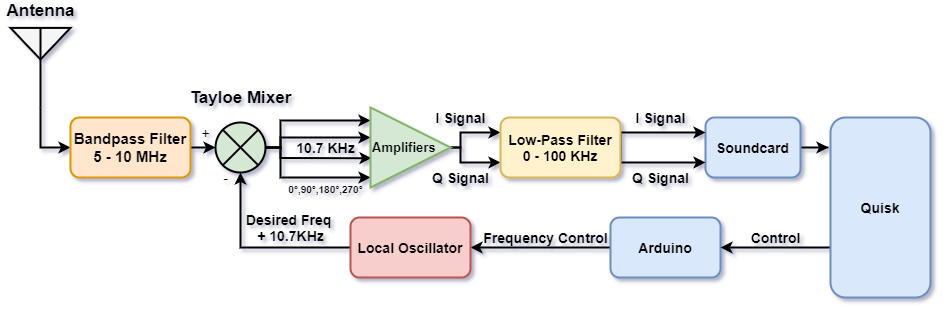

The diagram above was exported from draw.io. Its source (the exported page's mxGraphModel, read from the mxfile embedded in the PNG):
<mxGraphModel dx="1086" dy="776" grid="1" gridSize="10" guides="1" tooltips="1" connect="1" arrows="1" fold="1" page="1" pageScale="1" pageWidth="850" pageHeight="1100" math="0" shadow="0">
  <root>
    <mxCell id="0" />
    <mxCell id="1" parent="0" />
    <mxCell id="haq8wnUaOvTqKXvV5CoN-5" style="edgeStyle=orthogonalEdgeStyle;rounded=0;orthogonalLoop=1;jettySize=auto;html=1;exitX=0.5;exitY=1;exitDx=0;exitDy=0;exitPerimeter=0;entryX=0;entryY=0.5;entryDx=0;entryDy=0;strokeWidth=2;" edge="1" parent="1" source="haq8wnUaOvTqKXvV5CoN-1" target="haq8wnUaOvTqKXvV5CoN-2">
      <mxGeometry relative="1" as="geometry" />
    </mxCell>
    <mxCell id="haq8wnUaOvTqKXvV5CoN-1" value="" style="verticalLabelPosition=bottom;shadow=0;dashed=0;align=center;html=1;verticalAlign=top;shape=mxgraph.electrical.radio.aerial_-_antenna_2;strokeWidth=2;fillColor=#f5f5f5;strokeColor=#000000;fontColor=#333333;" vertex="1" parent="1">
      <mxGeometry x="100" y="100" width="60" height="80" as="geometry" />
    </mxCell>
    <mxCell id="haq8wnUaOvTqKXvV5CoN-4" style="edgeStyle=orthogonalEdgeStyle;rounded=0;orthogonalLoop=1;jettySize=auto;html=1;exitX=1;exitY=0.5;exitDx=0;exitDy=0;entryX=0;entryY=0.5;entryDx=0;entryDy=0;strokeWidth=2;" edge="1" parent="1" source="haq8wnUaOvTqKXvV5CoN-2" target="haq8wnUaOvTqKXvV5CoN-7">
      <mxGeometry relative="1" as="geometry">
        <mxPoint x="360" y="220" as="targetPoint" />
      </mxGeometry>
    </mxCell>
    <mxCell id="haq8wnUaOvTqKXvV5CoN-2" value="&lt;div&gt;&lt;b style=&quot;font-size: 15px&quot;&gt;Bandpass Filter&lt;/b&gt;&lt;/div&gt;&lt;div&gt;&lt;b style=&quot;font-size: 15px&quot;&gt;5 - 10 MHz&lt;/b&gt;&lt;b style=&quot;font-size: 15px&quot;&gt;&lt;br&gt;&lt;/b&gt;&lt;/div&gt;" style="rounded=1;whiteSpace=wrap;html=1;strokeWidth=2;fillColor=#ffe6cc;strokeColor=#d79b00;align=center;" vertex="1" parent="1">
      <mxGeometry x="160" y="190" width="120" height="60" as="geometry" />
    </mxCell>
    <mxCell id="haq8wnUaOvTqKXvV5CoN-6" value="&lt;font style=&quot;font-size: 17px&quot;&gt;&lt;b&gt;Antenna&lt;/b&gt;&lt;/font&gt;" style="text;html=1;align=center;verticalAlign=middle;resizable=0;points=[];autosize=1;" vertex="1" parent="1">
      <mxGeometry x="90" y="73" width="80" height="20" as="geometry" />
    </mxCell>
    <mxCell id="haq8wnUaOvTqKXvV5CoN-18" style="edgeStyle=orthogonalEdgeStyle;rounded=0;orthogonalLoop=1;jettySize=auto;html=1;exitX=1;exitY=0.5;exitDx=0;exitDy=0;strokeWidth=2;" edge="1" parent="1" source="haq8wnUaOvTqKXvV5CoN-7" target="haq8wnUaOvTqKXvV5CoN-14">
      <mxGeometry relative="1" as="geometry">
        <Array as="points">
          <mxPoint x="370" y="220" />
          <mxPoint x="370" y="250" />
        </Array>
      </mxGeometry>
    </mxCell>
    <mxCell id="haq8wnUaOvTqKXvV5CoN-24" style="edgeStyle=orthogonalEdgeStyle;rounded=0;orthogonalLoop=1;jettySize=auto;html=1;exitX=1;exitY=0.5;exitDx=0;exitDy=0;entryX=0.013;entryY=0.633;entryDx=0;entryDy=0;entryPerimeter=0;strokeWidth=2;" edge="1" parent="1" source="haq8wnUaOvTqKXvV5CoN-7" target="haq8wnUaOvTqKXvV5CoN-14">
      <mxGeometry relative="1" as="geometry">
        <Array as="points">
          <mxPoint x="370" y="220" />
          <mxPoint x="370" y="231" />
        </Array>
      </mxGeometry>
    </mxCell>
    <mxCell id="haq8wnUaOvTqKXvV5CoN-25" style="edgeStyle=orthogonalEdgeStyle;rounded=0;orthogonalLoop=1;jettySize=auto;html=1;exitX=1;exitY=0.5;exitDx=0;exitDy=0;strokeWidth=2;" edge="1" parent="1" source="haq8wnUaOvTqKXvV5CoN-7" target="haq8wnUaOvTqKXvV5CoN-14">
      <mxGeometry relative="1" as="geometry">
        <Array as="points">
          <mxPoint x="370" y="220" />
          <mxPoint x="370" y="193" />
        </Array>
      </mxGeometry>
    </mxCell>
    <mxCell id="haq8wnUaOvTqKXvV5CoN-26" style="edgeStyle=orthogonalEdgeStyle;rounded=0;orthogonalLoop=1;jettySize=auto;html=1;exitX=1;exitY=0.5;exitDx=0;exitDy=0;entryX=0;entryY=0.375;entryDx=0;entryDy=0;entryPerimeter=0;strokeWidth=2;" edge="1" parent="1" source="haq8wnUaOvTqKXvV5CoN-7" target="haq8wnUaOvTqKXvV5CoN-14">
      <mxGeometry relative="1" as="geometry">
        <Array as="points">
          <mxPoint x="370" y="220" />
          <mxPoint x="370" y="210" />
        </Array>
      </mxGeometry>
    </mxCell>
    <mxCell id="haq8wnUaOvTqKXvV5CoN-7" value="" style="shape=sumEllipse;perimeter=ellipsePerimeter;whiteSpace=wrap;html=1;backgroundOutline=1;strokeWidth=2;fillColor=#d5e8d4;strokeColor=#000000;" vertex="1" parent="1">
      <mxGeometry x="305" y="195" width="50" height="50" as="geometry" />
    </mxCell>
    <mxCell id="haq8wnUaOvTqKXvV5CoN-21" style="edgeStyle=orthogonalEdgeStyle;rounded=0;orthogonalLoop=1;jettySize=auto;html=1;exitX=1;exitY=0.5;exitDx=0;exitDy=0;entryX=-0.02;entryY=0.167;entryDx=0;entryDy=0;entryPerimeter=0;strokeWidth=2;" edge="1" parent="1" source="haq8wnUaOvTqKXvV5CoN-8" target="haq8wnUaOvTqKXvV5CoN-13">
      <mxGeometry relative="1" as="geometry" />
    </mxCell>
    <mxCell id="haq8wnUaOvTqKXvV5CoN-8" value="&lt;b&gt;&lt;font style=&quot;font-size: 14px&quot;&gt;Soundcard&lt;/font&gt;&lt;/b&gt;" style="rounded=1;whiteSpace=wrap;html=1;strokeWidth=2;fillColor=#dae8fc;strokeColor=#6c8ebf;" vertex="1" parent="1">
      <mxGeometry x="795" y="190" width="95" height="60" as="geometry" />
    </mxCell>
    <mxCell id="haq8wnUaOvTqKXvV5CoN-10" value="&lt;font style=&quot;font-size: 17px&quot;&gt;&lt;b&gt;Tayloe Mixer&lt;br&gt;&lt;/b&gt;&lt;/font&gt;" style="text;html=1;align=center;verticalAlign=middle;resizable=0;points=[];autosize=1;" vertex="1" parent="1">
      <mxGeometry x="270" y="160" width="120" height="20" as="geometry" />
    </mxCell>
    <mxCell id="haq8wnUaOvTqKXvV5CoN-23" style="edgeStyle=orthogonalEdgeStyle;rounded=0;orthogonalLoop=1;jettySize=auto;html=1;exitX=0;exitY=0.5;exitDx=0;exitDy=0;entryX=1;entryY=0.5;entryDx=0;entryDy=0;strokeWidth=2;" edge="1" parent="1" source="haq8wnUaOvTqKXvV5CoN-11" target="haq8wnUaOvTqKXvV5CoN-16">
      <mxGeometry relative="1" as="geometry" />
    </mxCell>
    <mxCell id="haq8wnUaOvTqKXvV5CoN-11" value="&lt;b&gt;&lt;font style=&quot;font-size: 14px&quot;&gt;Arduino&lt;/font&gt;&lt;/b&gt;" style="rounded=1;whiteSpace=wrap;html=1;strokeWidth=2;fillColor=#dae8fc;strokeColor=#6c8ebf;" vertex="1" parent="1">
      <mxGeometry x="700" y="290" width="110" height="60" as="geometry" />
    </mxCell>
    <mxCell id="haq8wnUaOvTqKXvV5CoN-22" style="edgeStyle=orthogonalEdgeStyle;rounded=0;orthogonalLoop=1;jettySize=auto;html=1;exitX=0;exitY=0.75;exitDx=0;exitDy=0;entryX=1;entryY=0.5;entryDx=0;entryDy=0;strokeWidth=2;" edge="1" parent="1" source="haq8wnUaOvTqKXvV5CoN-13" target="haq8wnUaOvTqKXvV5CoN-11">
      <mxGeometry relative="1" as="geometry">
        <Array as="points">
          <mxPoint x="955" y="320" />
        </Array>
      </mxGeometry>
    </mxCell>
    <mxCell id="haq8wnUaOvTqKXvV5CoN-13" value="&lt;b&gt;&lt;font style=&quot;font-size: 14px&quot;&gt;Quisk&lt;/font&gt;&lt;/b&gt;" style="rounded=1;whiteSpace=wrap;html=1;strokeWidth=2;fillColor=#dae8fc;strokeColor=#6c8ebf;" vertex="1" parent="1">
      <mxGeometry x="920" y="190" width="100" height="180" as="geometry" />
    </mxCell>
    <mxCell id="haq8wnUaOvTqKXvV5CoN-19" style="edgeStyle=orthogonalEdgeStyle;rounded=0;orthogonalLoop=1;jettySize=auto;html=1;exitX=1;exitY=0.5;exitDx=0;exitDy=0;strokeWidth=2;entryX=0;entryY=0.25;entryDx=0;entryDy=0;" edge="1" parent="1" source="haq8wnUaOvTqKXvV5CoN-14" target="haq8wnUaOvTqKXvV5CoN-15">
      <mxGeometry relative="1" as="geometry">
        <Array as="points">
          <mxPoint x="550" y="220" />
          <mxPoint x="550" y="205" />
        </Array>
      </mxGeometry>
    </mxCell>
    <mxCell id="haq8wnUaOvTqKXvV5CoN-27" style="edgeStyle=orthogonalEdgeStyle;rounded=0;orthogonalLoop=1;jettySize=auto;html=1;exitX=1;exitY=0.5;exitDx=0;exitDy=0;entryX=0;entryY=0.75;entryDx=0;entryDy=0;strokeWidth=2;" edge="1" parent="1" source="haq8wnUaOvTqKXvV5CoN-14" target="haq8wnUaOvTqKXvV5CoN-15">
      <mxGeometry relative="1" as="geometry">
        <Array as="points">
          <mxPoint x="550" y="220" />
          <mxPoint x="550" y="235" />
        </Array>
      </mxGeometry>
    </mxCell>
    <mxCell id="haq8wnUaOvTqKXvV5CoN-14" value="&lt;font size=&quot;1&quot;&gt;&lt;b style=&quot;font-size: 13px&quot;&gt;Amplifiers&lt;/b&gt;&lt;/font&gt;" style="triangle;whiteSpace=wrap;html=1;strokeWidth=2;align=left;fillColor=#d5e8d4;strokeColor=#82b366;" vertex="1" parent="1">
      <mxGeometry x="460" y="180" width="80" height="80" as="geometry" />
    </mxCell>
    <mxCell id="haq8wnUaOvTqKXvV5CoN-20" style="edgeStyle=orthogonalEdgeStyle;rounded=0;orthogonalLoop=1;jettySize=auto;html=1;exitX=1;exitY=0.5;exitDx=0;exitDy=0;entryX=0;entryY=0.25;entryDx=0;entryDy=0;strokeWidth=2;" edge="1" parent="1" source="haq8wnUaOvTqKXvV5CoN-15" target="haq8wnUaOvTqKXvV5CoN-8">
      <mxGeometry relative="1" as="geometry">
        <Array as="points">
          <mxPoint x="710" y="205" />
        </Array>
      </mxGeometry>
    </mxCell>
    <mxCell id="haq8wnUaOvTqKXvV5CoN-30" style="edgeStyle=orthogonalEdgeStyle;rounded=0;orthogonalLoop=1;jettySize=auto;html=1;exitX=1;exitY=0.5;exitDx=0;exitDy=0;entryX=0;entryY=0.75;entryDx=0;entryDy=0;strokeWidth=2;" edge="1" parent="1" source="haq8wnUaOvTqKXvV5CoN-15" target="haq8wnUaOvTqKXvV5CoN-8">
      <mxGeometry relative="1" as="geometry">
        <Array as="points">
          <mxPoint x="710" y="235" />
        </Array>
      </mxGeometry>
    </mxCell>
    <mxCell id="haq8wnUaOvTqKXvV5CoN-15" value="&lt;font style=&quot;font-size: 14px&quot;&gt;&lt;b&gt;Low-Pass Filter&lt;br&gt;&lt;/b&gt;&lt;b style=&quot;font-family: &amp;#34;helvetica&amp;#34;&quot;&gt;0 - 100 KHz&lt;/b&gt;&lt;b&gt;&lt;br&gt;&lt;/b&gt;&lt;/font&gt;" style="rounded=1;whiteSpace=wrap;html=1;strokeWidth=2;fillColor=#fff2cc;strokeColor=#d6b656;" vertex="1" parent="1">
      <mxGeometry x="590" y="190" width="120" height="60" as="geometry" />
    </mxCell>
    <mxCell id="haq8wnUaOvTqKXvV5CoN-17" style="edgeStyle=orthogonalEdgeStyle;rounded=0;orthogonalLoop=1;jettySize=auto;html=1;exitX=0;exitY=0.5;exitDx=0;exitDy=0;entryX=0.5;entryY=1;entryDx=0;entryDy=0;strokeWidth=2;" edge="1" parent="1" source="haq8wnUaOvTqKXvV5CoN-16" target="haq8wnUaOvTqKXvV5CoN-7">
      <mxGeometry relative="1" as="geometry" />
    </mxCell>
    <mxCell id="haq8wnUaOvTqKXvV5CoN-16" value="&lt;font style=&quot;font-size: 14px&quot;&gt;&lt;b&gt;Local Oscillator&lt;/b&gt;&lt;/font&gt;" style="rounded=1;whiteSpace=wrap;html=1;strokeWidth=2;fillColor=#f8cecc;strokeColor=#b85450;" vertex="1" parent="1">
      <mxGeometry x="440" y="290" width="120" height="60" as="geometry" />
    </mxCell>
    <mxCell id="haq8wnUaOvTqKXvV5CoN-28" value="I Signal" style="text;html=1;align=center;verticalAlign=middle;resizable=0;points=[];autosize=1;fontSize=14;fontStyle=1" vertex="1" parent="1">
      <mxGeometry x="515" y="180" width="70" height="20" as="geometry" />
    </mxCell>
    <mxCell id="haq8wnUaOvTqKXvV5CoN-29" value="Q Signal" style="text;html=1;align=center;verticalAlign=middle;resizable=0;points=[];autosize=1;fontSize=14;fontStyle=1" vertex="1" parent="1">
      <mxGeometry x="515" y="240" width="70" height="20" as="geometry" />
    </mxCell>
    <mxCell id="haq8wnUaOvTqKXvV5CoN-31" value="I Signal" style="text;html=1;align=center;verticalAlign=middle;resizable=0;points=[];autosize=1;fontSize=14;fontStyle=1" vertex="1" parent="1">
      <mxGeometry x="715" y="180" width="70" height="20" as="geometry" />
    </mxCell>
    <mxCell id="haq8wnUaOvTqKXvV5CoN-32" value="Q Signal" style="text;html=1;align=center;verticalAlign=middle;resizable=0;points=[];autosize=1;fontSize=14;fontStyle=1" vertex="1" parent="1">
      <mxGeometry x="715" y="240" width="70" height="20" as="geometry" />
    </mxCell>
    <mxCell id="haq8wnUaOvTqKXvV5CoN-33" value="&lt;b&gt;10.7 KHz&lt;/b&gt;" style="text;html=1;align=center;verticalAlign=middle;resizable=0;points=[];autosize=1;fontSize=14;" vertex="1" parent="1">
      <mxGeometry x="380" y="210" width="70" height="20" as="geometry" />
    </mxCell>
    <mxCell id="haq8wnUaOvTqKXvV5CoN-34" value="&lt;b style=&quot;font-size: 14px;&quot;&gt;Frequency Control&lt;/b&gt;" style="text;html=1;align=center;verticalAlign=middle;resizable=0;points=[];autosize=1;fontSize=14;" vertex="1" parent="1">
      <mxGeometry x="565" y="300" width="140" height="20" as="geometry" />
    </mxCell>
    <mxCell id="haq8wnUaOvTqKXvV5CoN-35" value="&lt;b&gt;Control&lt;/b&gt;" style="text;html=1;align=center;verticalAlign=middle;resizable=0;points=[];autosize=1;fontSize=14;" vertex="1" parent="1">
      <mxGeometry x="830" y="300" width="70" height="20" as="geometry" />
    </mxCell>
    <mxCell id="haq8wnUaOvTqKXvV5CoN-37" value="&lt;b&gt;Desired Freq &lt;br&gt;+ 10.7KHz&lt;/b&gt;" style="text;html=1;align=center;verticalAlign=middle;resizable=0;points=[];autosize=1;fontSize=14;" vertex="1" parent="1">
      <mxGeometry x="330" y="280" width="100" height="40" as="geometry" />
    </mxCell>
    <mxCell id="haq8wnUaOvTqKXvV5CoN-38" value="-" style="text;html=1;align=center;verticalAlign=middle;resizable=0;points=[];autosize=1;fontSize=14;" vertex="1" parent="1">
      <mxGeometry x="305" y="240" width="20" height="20" as="geometry" />
    </mxCell>
    <mxCell id="haq8wnUaOvTqKXvV5CoN-39" value="+" style="text;html=1;align=center;verticalAlign=middle;resizable=0;points=[];autosize=1;fontSize=14;" vertex="1" parent="1">
      <mxGeometry x="285" y="195" width="20" height="20" as="geometry" />
    </mxCell>
    <mxCell id="haq8wnUaOvTqKXvV5CoN-41" value="&lt;font style=&quot;font-size: 10px&quot;&gt;&lt;b&gt;0&lt;span style=&quot;font-family: sans-serif&quot;&gt;°&lt;/span&gt;,90&lt;span style=&quot;font-family: sans-serif&quot;&gt;°&lt;/span&gt;,180&lt;span style=&quot;font-family: sans-serif&quot;&gt;°&lt;/span&gt;,270&lt;span style=&quot;font-family: sans-serif&quot;&gt;°&lt;/span&gt;&lt;/b&gt;&lt;/font&gt;" style="text;html=1;align=center;verticalAlign=middle;resizable=0;points=[];autosize=1;fontSize=14;" vertex="1" parent="1">
      <mxGeometry x="370" y="250" width="90" height="20" as="geometry" />
    </mxCell>
  </root>
</mxGraphModel>